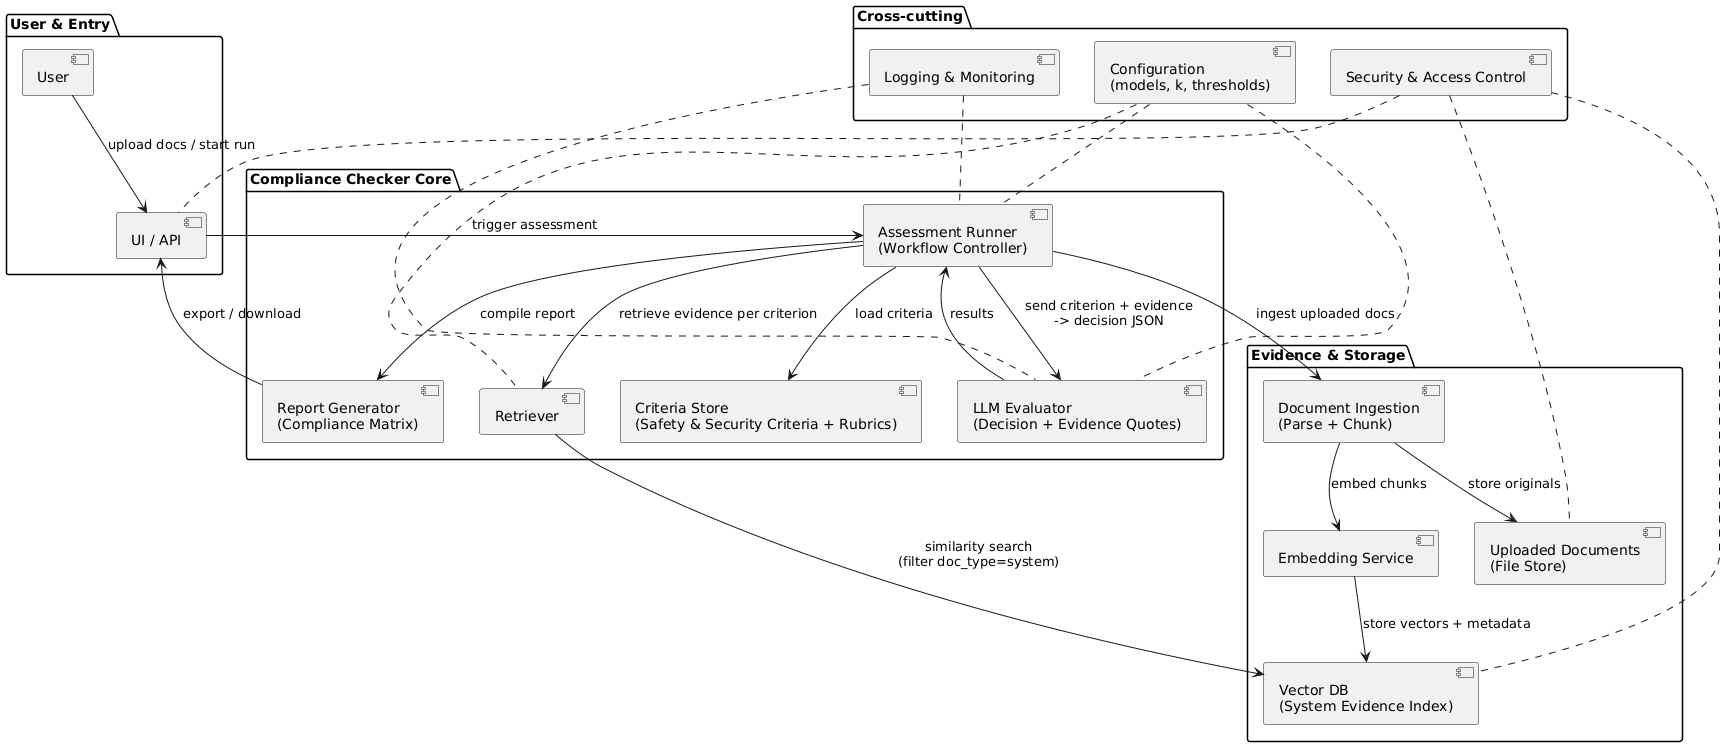

The diagram above was rendered by PlantUML. Its source (embedded in the PNG):
@startuml
' Logical View - Simplified & clearer naming

package "User & Entry" {
  [User] as U
  [UI / API] as UI
}

package "Compliance Checker Core" {
  [Assessment Runner\n(Workflow Controller)] as RUN
  [Criteria Store\n(Safety & Security Criteria + Rubrics)] as CRIT
  [Retriever] as RET
  [LLM Evaluator\n(Decision + Evidence Quotes)] as LLM
  [Report Generator\n(Compliance Matrix)] as REP
}

package "Evidence & Storage" {
  [Document Ingestion\n(Parse + Chunk)] as ING
  [Embedding Service] as EMB
  [Vector DB\n(System Evidence Index)] as VDB
  [Uploaded Documents\n(File Store)] as FILES
}

package "Cross-cutting" {
  [Security & Access Control] as SEC
  [Logging & Monitoring] as LOG
  [Configuration\n(models, k, thresholds)] as CFG
}

U --> UI : upload docs / start run
UI --> RUN : trigger assessment

RUN --> ING : ingest uploaded docs
ING --> FILES : store originals
ING --> EMB : embed chunks
EMB --> VDB : store vectors + metadata

RUN --> CRIT : load criteria
RUN --> RET : retrieve evidence per criterion
RET --> VDB : similarity search\n(filter doc_type=system)

RUN --> LLM : send criterion + evidence\n-> decision JSON
LLM --> RUN : results

RUN --> REP : compile report
REP --> UI : export / download

SEC -[dashed]- UI
SEC -[dashed]- FILES
SEC -[dashed]- VDB
LOG -[dashed]- RUN
LOG -[dashed]- LLM
CFG -[dashed]- RUN
CFG -[dashed]- RET
CFG -[dashed]- LLM
@enduml